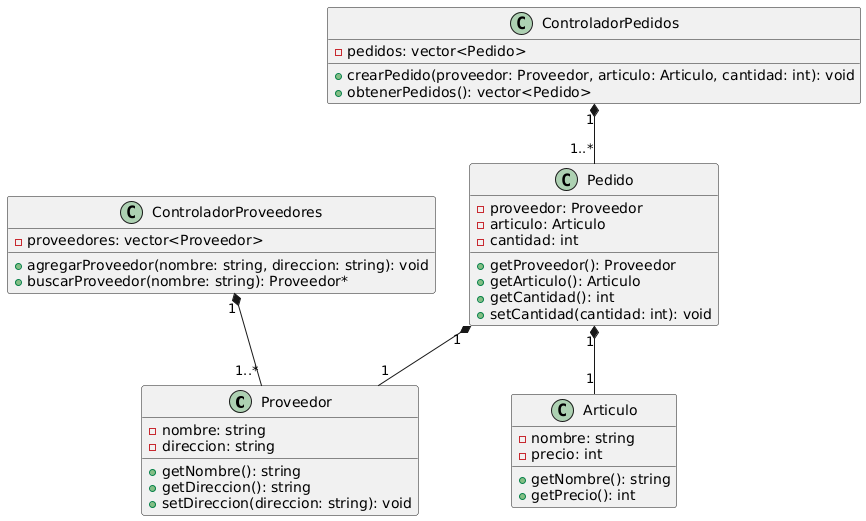

The diagram above was rendered by PlantUML. Its source (embedded in the PNG):
@startuml
class Proveedor {
    -nombre: string
    -direccion: string
    +getNombre(): string
    +getDireccion(): string
    +setDireccion(direccion: string): void
}

class Articulo {
    -nombre: string
    -precio: int
    +getNombre(): string
    +getPrecio(): int
}

class Pedido {
    -proveedor: Proveedor
    -articulo: Articulo
    -cantidad: int
    +getProveedor(): Proveedor
    +getArticulo(): Articulo
    +getCantidad(): int
    +setCantidad(cantidad: int): void
}

class ControladorProveedores {
    -proveedores: vector<Proveedor>
    +agregarProveedor(nombre: string, direccion: string): void
    +buscarProveedor(nombre: string): Proveedor*
}

class ControladorPedidos {
    -pedidos: vector<Pedido>
    +crearPedido(proveedor: Proveedor, articulo: Articulo, cantidad: int): void
    +obtenerPedidos(): vector<Pedido>
}

ControladorProveedores "1" *-- "1..*" Proveedor
ControladorPedidos "1" *-- "1..*" Pedido
Pedido "1" *-- "1" Proveedor
Pedido "1" *-- "1" Articulo
@enduml